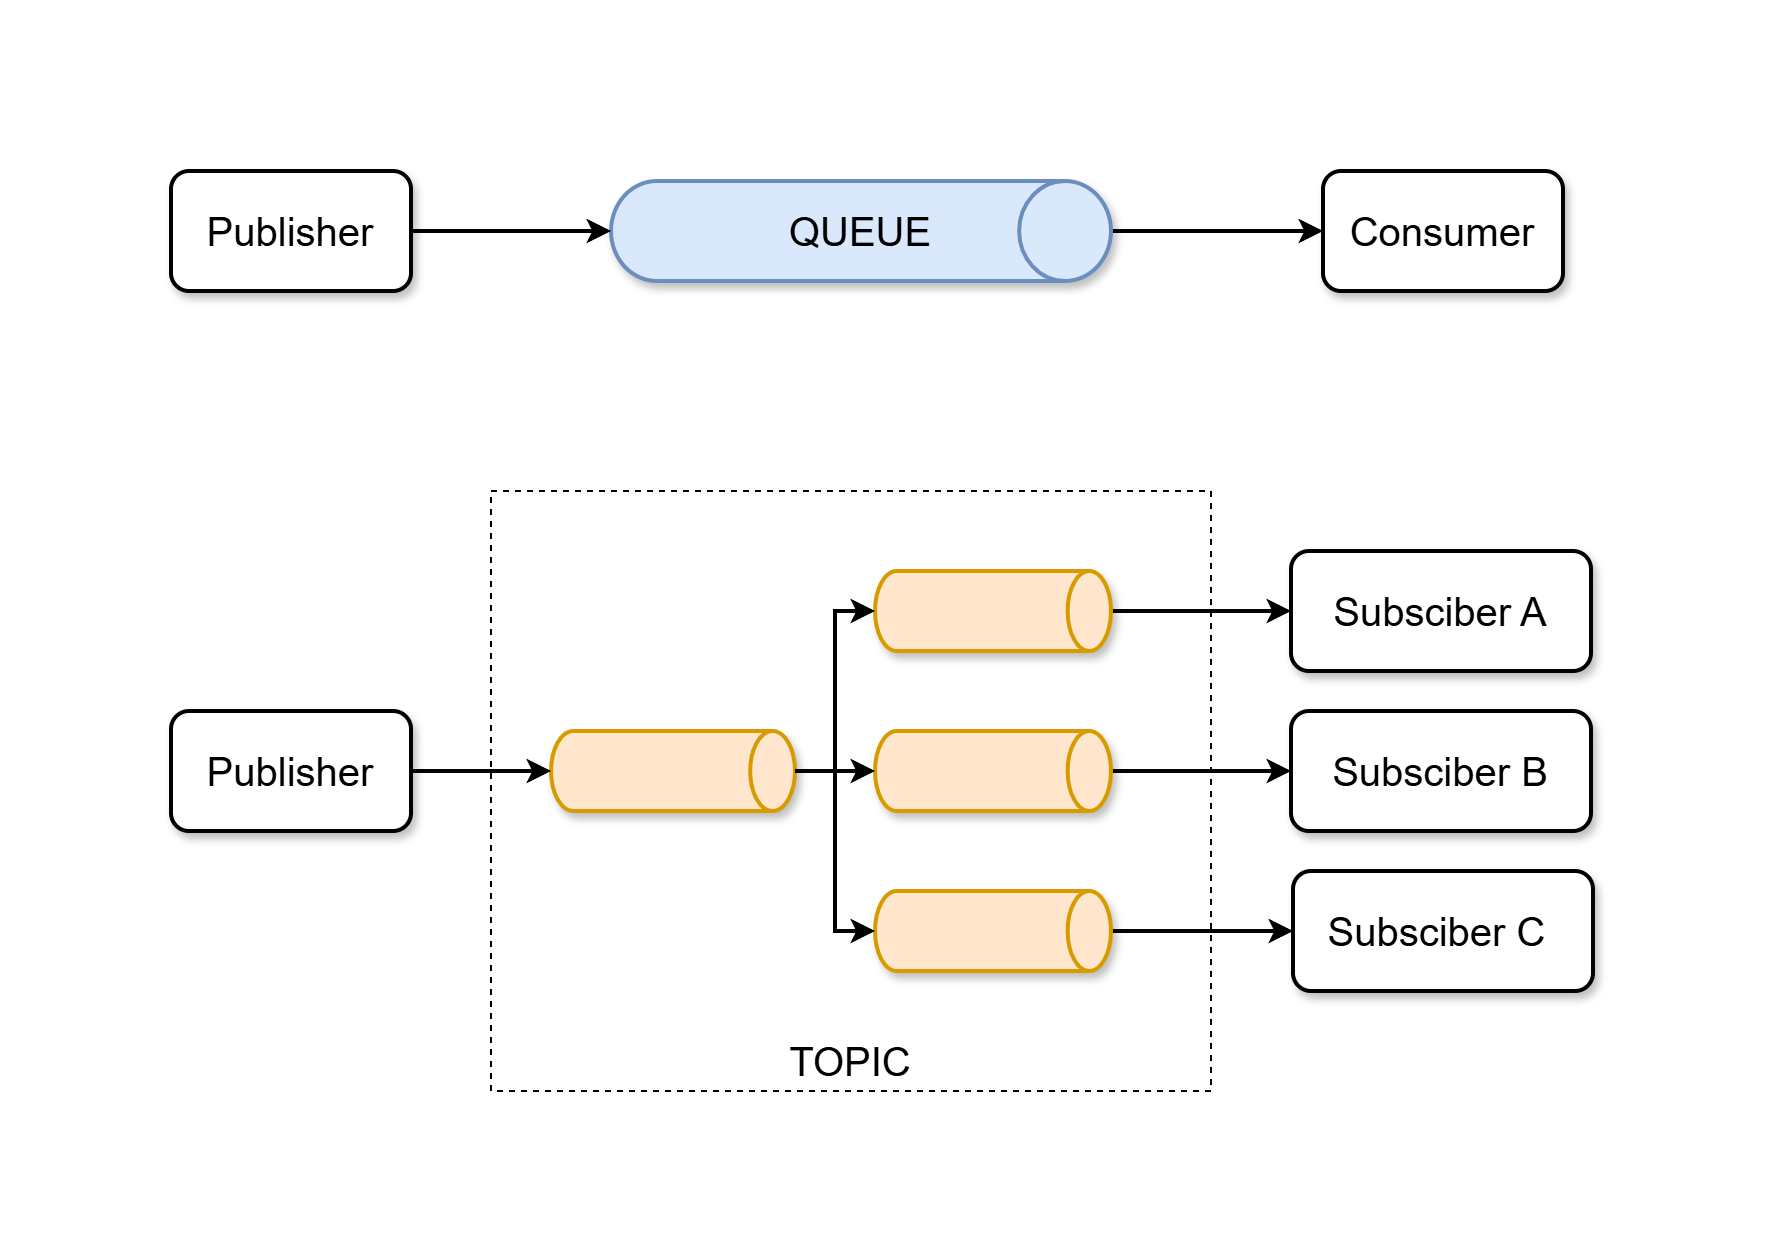

The diagram above was exported from draw.io. Its source (the exported page's mxGraphModel, read from the mxfile embedded in the PNG):
<mxGraphModel dx="1342" dy="808" grid="1" gridSize="10" guides="1" tooltips="1" connect="1" arrows="1" fold="1" page="1" pageScale="1" pageWidth="827" pageHeight="1169" math="0" shadow="0">
  <root>
    <mxCell id="0" />
    <mxCell id="1" parent="0" />
    <mxCell id="K7IWBqp6mGjek1Zrc3g7-16" style="edgeStyle=orthogonalEdgeStyle;rounded=0;orthogonalLoop=1;jettySize=auto;html=1;entryX=0;entryY=0.5;entryDx=0;entryDy=0;strokeWidth=2;" edge="1" parent="1" source="K7IWBqp6mGjek1Zrc3g7-3" target="K7IWBqp6mGjek1Zrc3g7-15">
      <mxGeometry relative="1" as="geometry" />
    </mxCell>
    <mxCell id="K7IWBqp6mGjek1Zrc3g7-3" value="&lt;font style=&quot;font-size: 20px;&quot;&gt;QUEUE&lt;/font&gt;" style="strokeWidth=2;html=1;shape=mxgraph.flowchart.direct_data;whiteSpace=wrap;shadow=1;fillColor=#dae8fc;strokeColor=#6c8ebf;" vertex="1" parent="1">
      <mxGeometry x="270" y="115" width="250" height="50" as="geometry" />
    </mxCell>
    <mxCell id="K7IWBqp6mGjek1Zrc3g7-5" value="" style="strokeWidth=2;html=1;shape=mxgraph.flowchart.direct_data;whiteSpace=wrap;shadow=1;fillColor=#ffe6cc;strokeColor=#d79b00;" vertex="1" parent="1">
      <mxGeometry x="240" y="390" width="122" height="40" as="geometry" />
    </mxCell>
    <mxCell id="K7IWBqp6mGjek1Zrc3g7-22" style="edgeStyle=orthogonalEdgeStyle;rounded=0;orthogonalLoop=1;jettySize=auto;html=1;entryX=0;entryY=0.5;entryDx=0;entryDy=0;strokeWidth=2;" edge="1" parent="1" source="K7IWBqp6mGjek1Zrc3g7-6" target="K7IWBqp6mGjek1Zrc3g7-19">
      <mxGeometry relative="1" as="geometry" />
    </mxCell>
    <mxCell id="K7IWBqp6mGjek1Zrc3g7-6" value="" style="strokeWidth=2;html=1;shape=mxgraph.flowchart.direct_data;whiteSpace=wrap;shadow=1;fillColor=#ffe6cc;strokeColor=#d79b00;" vertex="1" parent="1">
      <mxGeometry x="402" y="310" width="118" height="40" as="geometry" />
    </mxCell>
    <mxCell id="K7IWBqp6mGjek1Zrc3g7-23" style="edgeStyle=orthogonalEdgeStyle;rounded=0;orthogonalLoop=1;jettySize=auto;html=1;strokeWidth=2;" edge="1" parent="1" source="K7IWBqp6mGjek1Zrc3g7-7" target="K7IWBqp6mGjek1Zrc3g7-20">
      <mxGeometry relative="1" as="geometry" />
    </mxCell>
    <mxCell id="K7IWBqp6mGjek1Zrc3g7-7" value="" style="strokeWidth=2;html=1;shape=mxgraph.flowchart.direct_data;whiteSpace=wrap;shadow=1;fillColor=#ffe6cc;strokeColor=#d79b00;" vertex="1" parent="1">
      <mxGeometry x="402" y="390" width="118" height="40" as="geometry" />
    </mxCell>
    <mxCell id="K7IWBqp6mGjek1Zrc3g7-24" style="edgeStyle=orthogonalEdgeStyle;rounded=0;orthogonalLoop=1;jettySize=auto;html=1;entryX=0;entryY=0.5;entryDx=0;entryDy=0;strokeWidth=2;" edge="1" parent="1" source="K7IWBqp6mGjek1Zrc3g7-8" target="K7IWBqp6mGjek1Zrc3g7-21">
      <mxGeometry relative="1" as="geometry" />
    </mxCell>
    <mxCell id="K7IWBqp6mGjek1Zrc3g7-8" value="" style="strokeWidth=2;html=1;shape=mxgraph.flowchart.direct_data;whiteSpace=wrap;shadow=1;fillColor=#ffe6cc;strokeColor=#d79b00;" vertex="1" parent="1">
      <mxGeometry x="402" y="470" width="118" height="40" as="geometry" />
    </mxCell>
    <mxCell id="K7IWBqp6mGjek1Zrc3g7-9" style="edgeStyle=orthogonalEdgeStyle;rounded=0;orthogonalLoop=1;jettySize=auto;html=1;entryX=0;entryY=0.5;entryDx=0;entryDy=0;entryPerimeter=0;strokeWidth=2;" edge="1" parent="1" source="K7IWBqp6mGjek1Zrc3g7-5" target="K7IWBqp6mGjek1Zrc3g7-6">
      <mxGeometry relative="1" as="geometry" />
    </mxCell>
    <mxCell id="K7IWBqp6mGjek1Zrc3g7-10" style="edgeStyle=orthogonalEdgeStyle;rounded=0;orthogonalLoop=1;jettySize=auto;html=1;entryX=0;entryY=0.5;entryDx=0;entryDy=0;entryPerimeter=0;strokeWidth=2;" edge="1" parent="1" source="K7IWBqp6mGjek1Zrc3g7-5" target="K7IWBqp6mGjek1Zrc3g7-7">
      <mxGeometry relative="1" as="geometry" />
    </mxCell>
    <mxCell id="K7IWBqp6mGjek1Zrc3g7-11" style="edgeStyle=orthogonalEdgeStyle;rounded=0;orthogonalLoop=1;jettySize=auto;html=1;entryX=0;entryY=0.5;entryDx=0;entryDy=0;entryPerimeter=0;strokeWidth=2;" edge="1" parent="1" source="K7IWBqp6mGjek1Zrc3g7-5" target="K7IWBqp6mGjek1Zrc3g7-8">
      <mxGeometry relative="1" as="geometry" />
    </mxCell>
    <mxCell id="K7IWBqp6mGjek1Zrc3g7-13" value="&lt;font style=&quot;font-size: 20px;&quot;&gt;Publisher&lt;/font&gt;" style="rounded=1;whiteSpace=wrap;html=1;strokeWidth=2;shadow=1;" vertex="1" parent="1">
      <mxGeometry x="50" y="110" width="120" height="60" as="geometry" />
    </mxCell>
    <mxCell id="K7IWBqp6mGjek1Zrc3g7-14" style="edgeStyle=orthogonalEdgeStyle;rounded=0;orthogonalLoop=1;jettySize=auto;html=1;entryX=0;entryY=0.5;entryDx=0;entryDy=0;entryPerimeter=0;strokeWidth=2;" edge="1" parent="1" source="K7IWBqp6mGjek1Zrc3g7-13" target="K7IWBqp6mGjek1Zrc3g7-3">
      <mxGeometry relative="1" as="geometry" />
    </mxCell>
    <mxCell id="K7IWBqp6mGjek1Zrc3g7-15" value="&lt;font style=&quot;font-size: 20px;&quot;&gt;Consumer&lt;/font&gt;" style="rounded=1;whiteSpace=wrap;html=1;strokeWidth=2;shadow=1;" vertex="1" parent="1">
      <mxGeometry x="626" y="110" width="120" height="60" as="geometry" />
    </mxCell>
    <mxCell id="K7IWBqp6mGjek1Zrc3g7-17" value="&lt;font style=&quot;font-size: 20px;&quot;&gt;Publisher&lt;/font&gt;" style="rounded=1;whiteSpace=wrap;html=1;strokeWidth=2;shadow=1;" vertex="1" parent="1">
      <mxGeometry x="50" y="380" width="120" height="60" as="geometry" />
    </mxCell>
    <mxCell id="K7IWBqp6mGjek1Zrc3g7-18" style="edgeStyle=orthogonalEdgeStyle;rounded=0;orthogonalLoop=1;jettySize=auto;html=1;entryX=0;entryY=0.5;entryDx=0;entryDy=0;entryPerimeter=0;strokeWidth=2;" edge="1" parent="1" source="K7IWBqp6mGjek1Zrc3g7-17" target="K7IWBqp6mGjek1Zrc3g7-5">
      <mxGeometry relative="1" as="geometry" />
    </mxCell>
    <mxCell id="K7IWBqp6mGjek1Zrc3g7-19" value="&lt;font style=&quot;font-size: 20px;&quot;&gt;Subsciber A&lt;/font&gt;" style="rounded=1;whiteSpace=wrap;html=1;strokeWidth=2;shadow=1;" vertex="1" parent="1">
      <mxGeometry x="610" y="300" width="150" height="60" as="geometry" />
    </mxCell>
    <mxCell id="K7IWBqp6mGjek1Zrc3g7-20" value="&lt;font style=&quot;font-size: 20px;&quot;&gt;Subsciber&amp;nbsp;B&lt;/font&gt;" style="rounded=1;whiteSpace=wrap;html=1;strokeWidth=2;shadow=1;" vertex="1" parent="1">
      <mxGeometry x="610" y="380" width="150" height="60" as="geometry" />
    </mxCell>
    <mxCell id="K7IWBqp6mGjek1Zrc3g7-21" value="&lt;font style=&quot;font-size: 20px;&quot;&gt;Subsciber&amp;nbsp;C&amp;nbsp;&lt;/font&gt;&lt;span style=&quot;color: rgba(0, 0, 0, 0); font-family: monospace; font-size: 0px; text-align: start; text-wrap-mode: nowrap;&quot;&gt;%3CmxGraphModel%3E%3Croot%3E%3CmxCell%20id%3D%220%22%2F%3E%3CmxCell%20id%3D%221%22%20parent%3D%220%22%2F%3E%3CmxCell%20id%3D%222%22%20value%3D%22%26lt%3Bfont%20style%3D%26quot%3Bfont-size%3A%2020px%3B%26quot%3B%26gt%3BConsumer%20A%26lt%3B%2Ffont%26gt%3B%22%20style%3D%22rounded%3D1%3BwhiteSpace%3Dwrap%3Bhtml%3D1%3BstrokeWidth%3D2%3Bshadow%3D1%3B%22%20vertex%3D%221%22%20parent%3D%221%22%3E%3CmxGeometry%20x%3D%22610%22%20y%3D%22300%22%20width%3D%22150%22%20height%3D%2260%22%20as%3D%22geometry%22%2F%3E%3C%2FmxCell%3E%3C%2Froot%3E%3C%2FmxGraphModel%3EC&lt;/span&gt;" style="rounded=1;whiteSpace=wrap;html=1;strokeWidth=2;shadow=1;" vertex="1" parent="1">
      <mxGeometry x="611" y="460" width="150" height="60" as="geometry" />
    </mxCell>
    <mxCell id="K7IWBqp6mGjek1Zrc3g7-25" value="&lt;font style=&quot;font-size: 20px;&quot;&gt;TOPIC&lt;/font&gt;" style="rounded=0;whiteSpace=wrap;html=1;fillColor=none;dashed=1;verticalAlign=bottom;" vertex="1" parent="1">
      <mxGeometry x="210" y="270" width="360" height="300" as="geometry" />
    </mxCell>
  </root>
</mxGraphModel>